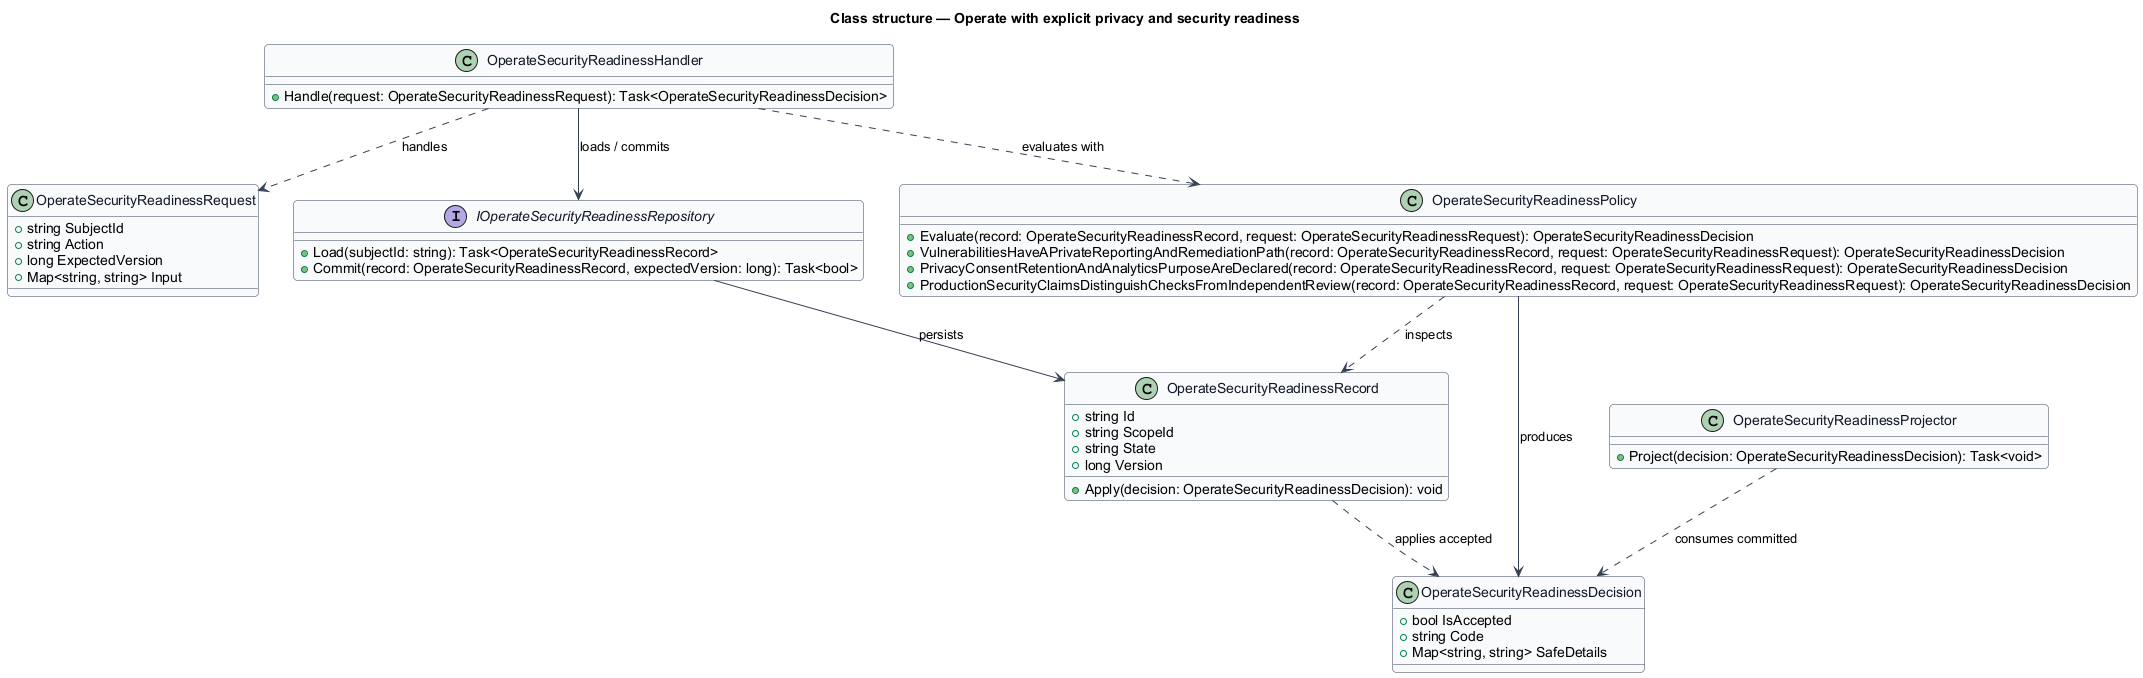

The diagram above was rendered by PlantUML. Its source (embedded in the PNG):
@startuml
skinparam backgroundColor #FFFFFF
skinparam shadowing false
skinparam roundcorner 8
skinparam defaultFontName Arial
skinparam ArrowColor #344054
skinparam class {
  BorderColor #344054
  FontColor #101828
  BackgroundColor #F9FAFB
}
title Class structure — Operate with explicit privacy and security readiness

class OperateSecurityReadinessRequest {
  +string SubjectId
  +string Action
  +long ExpectedVersion
  +Map<string, string> Input
}

class OperateSecurityReadinessDecision {
  +bool IsAccepted
  +string Code
  +Map<string, string> SafeDetails
}

class OperateSecurityReadinessRecord {
  +string Id
  +string ScopeId
  +string State
  +long Version
  +Apply(decision: OperateSecurityReadinessDecision): void
}

interface IOperateSecurityReadinessRepository {
  +Load(subjectId: string): Task<OperateSecurityReadinessRecord>
  +Commit(record: OperateSecurityReadinessRecord, expectedVersion: long): Task<bool>
}

class OperateSecurityReadinessPolicy {
  +Evaluate(record: OperateSecurityReadinessRecord, request: OperateSecurityReadinessRequest): OperateSecurityReadinessDecision
  +VulnerabilitiesHaveAPrivateReportingAndRemediationPath(record: OperateSecurityReadinessRecord, request: OperateSecurityReadinessRequest): OperateSecurityReadinessDecision
  +PrivacyConsentRetentionAndAnalyticsPurposeAreDeclared(record: OperateSecurityReadinessRecord, request: OperateSecurityReadinessRequest): OperateSecurityReadinessDecision
  +ProductionSecurityClaimsDistinguishChecksFromIndependentReview(record: OperateSecurityReadinessRecord, request: OperateSecurityReadinessRequest): OperateSecurityReadinessDecision
}

class OperateSecurityReadinessHandler {
  +Handle(request: OperateSecurityReadinessRequest): Task<OperateSecurityReadinessDecision>
}

class OperateSecurityReadinessProjector {
  +Project(decision: OperateSecurityReadinessDecision): Task<void>
}

OperateSecurityReadinessHandler ..> OperateSecurityReadinessRequest : handles
OperateSecurityReadinessHandler ..> OperateSecurityReadinessPolicy : evaluates with
OperateSecurityReadinessHandler --> IOperateSecurityReadinessRepository : loads / commits
IOperateSecurityReadinessRepository --> OperateSecurityReadinessRecord : persists
OperateSecurityReadinessPolicy ..> OperateSecurityReadinessRecord : inspects
OperateSecurityReadinessPolicy --> OperateSecurityReadinessDecision : produces
OperateSecurityReadinessRecord ..> OperateSecurityReadinessDecision : applies accepted
OperateSecurityReadinessProjector ..> OperateSecurityReadinessDecision : consumes committed
@enduml